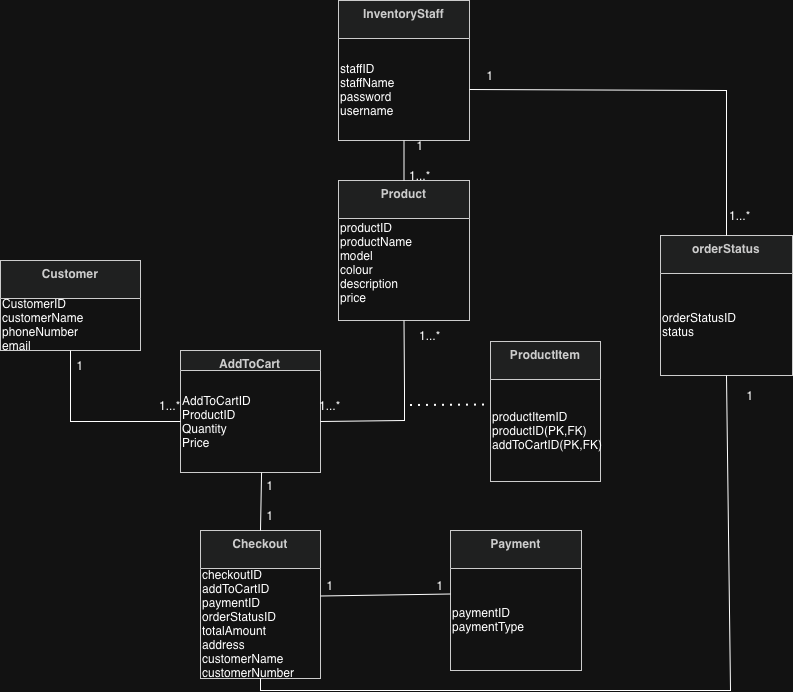

The diagram above was exported from draw.io. Its source (the exported page's mxGraphModel, read from the mxfile embedded in the PNG):
<mxGraphModel dx="1173" dy="652" grid="1" gridSize="10" guides="1" tooltips="1" connect="1" arrows="1" fold="1" page="1" pageScale="1" pageWidth="827" pageHeight="1169" math="0" shadow="0">
  <root>
    <mxCell id="0" />
    <mxCell id="1" parent="0" />
    <mxCell id="T_u0157yCW1K8ybzzlJQ-10" parent="1" style="swimlane;fontStyle=1;align=center;verticalAlign=top;childLayout=stackLayout;horizontal=1;startSize=38;horizontalStack=0;resizeParent=1;resizeParentMax=0;resizeLast=0;collapsible=0;marginBottom=0;fillColor=light-dark(#eeeeee,#1f2020);strokeColor=light-dark(#999999,#cccccc);fontColor=light-dark(#333333,#cccccc);" value="ProductItem" vertex="1">
      <mxGeometry height="140" width="110" x="500" y="351" as="geometry" />
    </mxCell>
    <mxCell id="T_u0157yCW1K8ybzzlJQ-35" parent="T_u0157yCW1K8ybzzlJQ-10" style="text;html=1;whiteSpace=wrap;strokeColor=none;fillColor=none;align=left;verticalAlign=middle;rounded=0;" value="&lt;div&gt;productItemID&lt;/div&gt;&lt;div&gt;productID(PK,FK)&lt;/div&gt;&lt;div&gt;addToCartID(PK,FK)&lt;/div&gt;" vertex="1">
      <mxGeometry height="102" width="110" y="38" as="geometry" />
    </mxCell>
    <mxCell id="T_u0157yCW1K8ybzzlJQ-12" parent="1" style="swimlane;fontStyle=1;align=center;verticalAlign=top;childLayout=stackLayout;horizontal=1;startSize=20;horizontalStack=0;resizeParent=1;resizeParentMax=0;resizeLast=0;collapsible=0;marginBottom=0;fillColor=light-dark(#eeeeee,#1f2020);strokeColor=light-dark(#999999,#cccccc);fontColor=light-dark(#333333,#cccccc);" value="AddToCart" vertex="1">
      <mxGeometry height="122" width="140" x="190" y="360" as="geometry" />
    </mxCell>
    <mxCell id="T_u0157yCW1K8ybzzlJQ-36" parent="T_u0157yCW1K8ybzzlJQ-12" style="text;html=1;whiteSpace=wrap;strokeColor=none;fillColor=none;align=left;verticalAlign=middle;rounded=0;" value="&lt;div&gt;AddToCartID&lt;/div&gt;&lt;div&gt;ProductID&lt;/div&gt;&lt;div&gt;Quantity&lt;/div&gt;&lt;div&gt;Price&lt;/div&gt;" vertex="1">
      <mxGeometry height="102" width="140" y="20" as="geometry" />
    </mxCell>
    <mxCell id="T_u0157yCW1K8ybzzlJQ-14" parent="1" style="swimlane;fontStyle=1;align=center;verticalAlign=top;childLayout=stackLayout;horizontal=1;startSize=38;horizontalStack=0;resizeParent=1;resizeParentMax=0;resizeLast=0;collapsible=0;marginBottom=0;fillColor=light-dark(#eeeeee,#1f2020);strokeColor=light-dark(#999999,#cccccc);fontColor=light-dark(#333333,#cccccc);" value="Customer" vertex="1">
      <mxGeometry height="90" width="140" x="10" y="270" as="geometry" />
    </mxCell>
    <mxCell id="T_u0157yCW1K8ybzzlJQ-33" parent="T_u0157yCW1K8ybzzlJQ-14" style="text;html=1;whiteSpace=wrap;strokeColor=none;fillColor=none;align=left;verticalAlign=middle;rounded=0;" value="&lt;div&gt;CustomerID&lt;/div&gt;&lt;div&gt;customerName&lt;/div&gt;&lt;div&gt;phoneNumber&lt;/div&gt;&lt;div&gt;email&lt;/div&gt;" vertex="1">
      <mxGeometry height="52" width="140" y="38" as="geometry" />
    </mxCell>
    <mxCell id="T_u0157yCW1K8ybzzlJQ-16" parent="1" style="swimlane;fontStyle=1;align=center;verticalAlign=top;childLayout=stackLayout;horizontal=1;startSize=38;horizontalStack=0;resizeParent=1;resizeParentMax=0;resizeLast=0;collapsible=0;marginBottom=0;fillColor=light-dark(#eeeeee,#1f2020);strokeColor=light-dark(#999999,#cccccc);fontColor=light-dark(#333333,#cccccc);" value="Checkout" vertex="1">
      <mxGeometry height="148" width="120" x="210" y="540" as="geometry" />
    </mxCell>
    <mxCell id="T_u0157yCW1K8ybzzlJQ-30" parent="T_u0157yCW1K8ybzzlJQ-16" style="text;html=1;whiteSpace=wrap;strokeColor=none;fillColor=none;align=left;verticalAlign=middle;rounded=0;" value="checkoutID&lt;div&gt;addToCartID&lt;/div&gt;&lt;div&gt;paymentID&lt;/div&gt;&lt;div&gt;orderStatusID&lt;/div&gt;&lt;div&gt;totalAmount&lt;/div&gt;&lt;div&gt;address&lt;/div&gt;&lt;div&gt;customerName&lt;/div&gt;&lt;div&gt;customerNumber&lt;/div&gt;" vertex="1">
      <mxGeometry height="110" width="120" y="38" as="geometry" />
    </mxCell>
    <mxCell id="T_u0157yCW1K8ybzzlJQ-2" parent="1" style="swimlane;fontStyle=1;align=center;verticalAlign=top;childLayout=stackLayout;horizontal=1;startSize=38;horizontalStack=0;resizeParent=1;resizeParentMax=0;resizeLast=0;collapsible=0;marginBottom=0;fillColor=light-dark(#eeeeee,#1f2020);strokeColor=light-dark(#999999,#cccccc);fontColor=light-dark(#333333,#cccccc);shadow=0;" value="InventoryStaff" vertex="1">
      <mxGeometry height="140" width="131" x="348" y="10" as="geometry" />
    </mxCell>
    <mxCell id="T_u0157yCW1K8ybzzlJQ-27" parent="T_u0157yCW1K8ybzzlJQ-2" style="text;html=1;whiteSpace=wrap;strokeColor=none;fillColor=none;align=left;verticalAlign=middle;rounded=0;" value="staffID&lt;div&gt;staffName&lt;/div&gt;&lt;div&gt;password&lt;/div&gt;&lt;div&gt;username&lt;/div&gt;" vertex="1">
      <mxGeometry height="102" width="131" y="38" as="geometry" />
    </mxCell>
    <mxCell id="exLm7oSdK2uSOvNNSGrK-1" parent="1" style="swimlane;fontStyle=1;align=center;verticalAlign=top;childLayout=stackLayout;horizontal=1;startSize=38;horizontalStack=0;resizeParent=1;resizeParentMax=0;resizeLast=0;collapsible=0;marginBottom=0;fillColor=light-dark(#eeeeee,#1f2020);strokeColor=light-dark(#999999,#cccccc);fontColor=light-dark(#333333,#cccccc);shadow=0;" value="Product" vertex="1">
      <mxGeometry height="140" width="131" x="348" y="190" as="geometry" />
    </mxCell>
    <mxCell id="exLm7oSdK2uSOvNNSGrK-3" parent="exLm7oSdK2uSOvNNSGrK-1" style="text;html=1;whiteSpace=wrap;strokeColor=none;fillColor=none;align=left;verticalAlign=middle;rounded=0;" value="productID&lt;div&gt;productName&lt;/div&gt;&lt;div&gt;model&amp;nbsp;&lt;/div&gt;&lt;div&gt;colour&lt;/div&gt;&lt;div&gt;description&lt;/div&gt;&lt;div&gt;price&lt;/div&gt;&lt;div&gt;&lt;br&gt;&lt;/div&gt;" vertex="1">
      <mxGeometry height="102" width="131" y="38" as="geometry" />
    </mxCell>
    <mxCell id="exLm7oSdK2uSOvNNSGrK-5" parent="1" style="swimlane;fontStyle=1;align=center;verticalAlign=top;childLayout=stackLayout;horizontal=1;startSize=38;horizontalStack=0;resizeParent=1;resizeParentMax=0;resizeLast=0;collapsible=0;marginBottom=0;fillColor=light-dark(#eeeeee,#1f2020);strokeColor=light-dark(#999999,#cccccc);fontColor=light-dark(#333333,#cccccc);" value="orderStatus" vertex="1">
      <mxGeometry height="140" width="132" x="670" y="245" as="geometry" />
    </mxCell>
    <mxCell id="exLm7oSdK2uSOvNNSGrK-6" parent="exLm7oSdK2uSOvNNSGrK-5" style="text;html=1;whiteSpace=wrap;strokeColor=none;fillColor=none;align=left;verticalAlign=middle;rounded=0;" value="&lt;div&gt;orderStatusID&lt;/div&gt;&lt;div&gt;status&lt;/div&gt;" vertex="1">
      <mxGeometry height="102" width="132" y="38" as="geometry" />
    </mxCell>
    <mxCell id="exLm7oSdK2uSOvNNSGrK-10" parent="1" style="swimlane;fontStyle=1;align=center;verticalAlign=top;childLayout=stackLayout;horizontal=1;startSize=38;horizontalStack=0;resizeParent=1;resizeParentMax=0;resizeLast=0;collapsible=0;marginBottom=0;fillColor=light-dark(#eeeeee,#1f2020);strokeColor=light-dark(#999999,#cccccc);fontColor=light-dark(#333333,#cccccc);shadow=0;" value="Payment" vertex="1">
      <mxGeometry height="140" width="131" x="460" y="540" as="geometry" />
    </mxCell>
    <mxCell id="exLm7oSdK2uSOvNNSGrK-11" parent="exLm7oSdK2uSOvNNSGrK-10" style="text;html=1;whiteSpace=wrap;strokeColor=none;fillColor=none;align=left;verticalAlign=middle;rounded=0;" value="&lt;div&gt;paymentID&lt;/div&gt;&lt;div&gt;paymentType&lt;/div&gt;" vertex="1">
      <mxGeometry height="102" width="131" y="38" as="geometry" />
    </mxCell>
    <mxCell id="exLm7oSdK2uSOvNNSGrK-13" edge="1" parent="1" source="T_u0157yCW1K8ybzzlJQ-36" style="endArrow=none;html=1;rounded=0;entryX=0.5;entryY=1;entryDx=0;entryDy=0;exitX=1;exitY=0.5;exitDx=0;exitDy=0;" target="exLm7oSdK2uSOvNNSGrK-3" value="">
      <mxGeometry height="50" relative="1" width="50" as="geometry">
        <Array as="points">
          <mxPoint x="414" y="430" />
          <mxPoint x="414" y="400" />
        </Array>
        <mxPoint x="390" y="390" as="sourcePoint" />
        <mxPoint x="440" y="340" as="targetPoint" />
      </mxGeometry>
    </mxCell>
    <mxCell id="exLm7oSdK2uSOvNNSGrK-14" edge="1" parent="1" source="exLm7oSdK2uSOvNNSGrK-1" style="endArrow=none;html=1;rounded=0;entryX=0.5;entryY=1;entryDx=0;entryDy=0;exitX=0.5;exitY=0;exitDx=0;exitDy=0;" target="T_u0157yCW1K8ybzzlJQ-27" value="">
      <mxGeometry height="50" relative="1" width="50" as="geometry">
        <mxPoint x="390" y="390" as="sourcePoint" />
        <mxPoint x="440" y="340" as="targetPoint" />
      </mxGeometry>
    </mxCell>
    <mxCell id="exLm7oSdK2uSOvNNSGrK-15" edge="1" parent="1" source="T_u0157yCW1K8ybzzlJQ-36" style="endArrow=none;html=1;rounded=0;exitX=0;exitY=0.5;exitDx=0;exitDy=0;entryX=0.5;entryY=1;entryDx=0;entryDy=0;" target="T_u0157yCW1K8ybzzlJQ-33" value="">
      <mxGeometry height="50" relative="1" width="50" as="geometry">
        <Array as="points">
          <mxPoint x="80" y="431" />
        </Array>
        <mxPoint x="390" y="390" as="sourcePoint" />
        <mxPoint x="440" y="340" as="targetPoint" />
      </mxGeometry>
    </mxCell>
    <mxCell id="exLm7oSdK2uSOvNNSGrK-16" edge="1" parent="1" source="T_u0157yCW1K8ybzzlJQ-30" style="endArrow=none;html=1;rounded=0;entryX=0.5;entryY=1;entryDx=0;entryDy=0;exitX=0.5;exitY=1;exitDx=0;exitDy=0;" target="exLm7oSdK2uSOvNNSGrK-6" value="">
      <mxGeometry height="50" relative="1" width="50" as="geometry">
        <Array as="points">
          <mxPoint x="270" y="700" />
          <mxPoint x="330" y="700" />
          <mxPoint x="360" y="700" />
          <mxPoint x="450" y="700" />
          <mxPoint x="590" y="700" />
          <mxPoint x="740" y="700" />
        </Array>
        <mxPoint x="740" y="700" as="sourcePoint" />
        <mxPoint x="440" y="340" as="targetPoint" />
      </mxGeometry>
    </mxCell>
    <mxCell id="exLm7oSdK2uSOvNNSGrK-18" edge="1" parent="1" source="T_u0157yCW1K8ybzzlJQ-30" style="endArrow=none;html=1;rounded=0;exitX=1;exitY=0.25;exitDx=0;exitDy=0;entryX=0;entryY=0.25;entryDx=0;entryDy=0;" target="exLm7oSdK2uSOvNNSGrK-11" value="">
      <mxGeometry height="50" relative="1" width="50" as="geometry">
        <mxPoint x="390" y="390" as="sourcePoint" />
        <mxPoint x="440" y="340" as="targetPoint" />
      </mxGeometry>
    </mxCell>
    <mxCell id="exLm7oSdK2uSOvNNSGrK-20" edge="1" parent="1" source="T_u0157yCW1K8ybzzlJQ-16" style="endArrow=none;html=1;rounded=0;exitX=0.5;exitY=0;exitDx=0;exitDy=0;entryX=0.579;entryY=1;entryDx=0;entryDy=0;entryPerimeter=0;" target="T_u0157yCW1K8ybzzlJQ-36" value="">
      <mxGeometry height="50" relative="1" width="50" as="geometry">
        <mxPoint x="390" y="390" as="sourcePoint" />
        <mxPoint x="440" y="340" as="targetPoint" />
      </mxGeometry>
    </mxCell>
    <mxCell id="exLm7oSdK2uSOvNNSGrK-21" edge="1" parent="1" style="endArrow=none;dashed=1;html=1;dashPattern=1 3;strokeWidth=2;rounded=0;entryX=0;entryY=0.25;entryDx=0;entryDy=0;" target="T_u0157yCW1K8ybzzlJQ-35" value="">
      <mxGeometry height="50" relative="1" width="50" as="geometry">
        <mxPoint x="420" y="415" as="sourcePoint" />
        <mxPoint x="400" y="360" as="targetPoint" />
      </mxGeometry>
    </mxCell>
    <mxCell id="exLm7oSdK2uSOvNNSGrK-22" edge="1" parent="1" source="exLm7oSdK2uSOvNNSGrK-5" style="endArrow=none;html=1;rounded=0;entryX=1;entryY=0.5;entryDx=0;entryDy=0;exitX=0.5;exitY=0;exitDx=0;exitDy=0;" target="T_u0157yCW1K8ybzzlJQ-27" value="">
      <mxGeometry height="50" relative="1" width="50" as="geometry">
        <Array as="points">
          <mxPoint x="736" y="100" />
        </Array>
        <mxPoint x="350" y="120" as="sourcePoint" />
        <mxPoint x="400" y="70" as="targetPoint" />
      </mxGeometry>
    </mxCell>
    <mxCell id="exLm7oSdK2uSOvNNSGrK-23" parent="1" style="text;html=1;whiteSpace=wrap;strokeColor=none;fillColor=none;align=center;verticalAlign=middle;rounded=0;" value="1" vertex="1">
      <mxGeometry height="30" width="60" x="470" y="70" as="geometry" />
    </mxCell>
    <mxCell id="exLm7oSdK2uSOvNNSGrK-24" parent="1" style="text;html=1;whiteSpace=wrap;strokeColor=none;fillColor=none;align=center;verticalAlign=middle;rounded=0;" value="1...*" vertex="1">
      <mxGeometry height="30" width="60" x="720" y="210" as="geometry" />
    </mxCell>
    <mxCell id="exLm7oSdK2uSOvNNSGrK-25" parent="1" style="text;html=1;whiteSpace=wrap;strokeColor=none;fillColor=none;align=center;verticalAlign=middle;rounded=0;" value="1" vertex="1">
      <mxGeometry height="30" width="60" x="730" y="390" as="geometry" />
    </mxCell>
    <mxCell id="exLm7oSdK2uSOvNNSGrK-26" parent="1" style="text;html=1;whiteSpace=wrap;strokeColor=none;fillColor=none;align=center;verticalAlign=middle;rounded=0;" value="1...*" vertex="1">
      <mxGeometry height="30" width="60" x="410" y="330" as="geometry" />
    </mxCell>
    <mxCell id="exLm7oSdK2uSOvNNSGrK-27" parent="1" style="text;html=1;whiteSpace=wrap;strokeColor=none;fillColor=none;align=center;verticalAlign=middle;rounded=0;" value="1...*" vertex="1">
      <mxGeometry height="30" width="60" x="310" y="400" as="geometry" />
    </mxCell>
    <mxCell id="exLm7oSdK2uSOvNNSGrK-28" parent="1" style="text;html=1;whiteSpace=wrap;strokeColor=none;fillColor=none;align=center;verticalAlign=middle;rounded=0;" value="1" vertex="1">
      <mxGeometry height="30" width="60" x="60" y="360" as="geometry" />
    </mxCell>
    <mxCell id="exLm7oSdK2uSOvNNSGrK-29" parent="1" style="text;html=1;whiteSpace=wrap;strokeColor=none;fillColor=none;align=center;verticalAlign=middle;rounded=0;" value="1...*" vertex="1">
      <mxGeometry height="30" width="60" x="150" y="400" as="geometry" />
    </mxCell>
    <mxCell id="exLm7oSdK2uSOvNNSGrK-30" parent="1" style="text;html=1;whiteSpace=wrap;strokeColor=none;fillColor=none;align=center;verticalAlign=middle;rounded=0;" value="1" vertex="1">
      <mxGeometry height="30" width="60" x="250" y="480" as="geometry" />
    </mxCell>
    <mxCell id="exLm7oSdK2uSOvNNSGrK-31" parent="1" style="text;html=1;whiteSpace=wrap;strokeColor=none;fillColor=none;align=center;verticalAlign=middle;rounded=0;" value="1" vertex="1">
      <mxGeometry height="30" width="60" x="250" y="510" as="geometry" />
    </mxCell>
    <mxCell id="exLm7oSdK2uSOvNNSGrK-32" parent="1" style="text;html=1;whiteSpace=wrap;strokeColor=none;fillColor=none;align=center;verticalAlign=middle;rounded=0;" value="1" vertex="1">
      <mxGeometry height="30" width="60" x="420" y="580" as="geometry" />
    </mxCell>
    <mxCell id="exLm7oSdK2uSOvNNSGrK-33" parent="1" style="text;html=1;whiteSpace=wrap;strokeColor=none;fillColor=none;align=center;verticalAlign=middle;rounded=0;" value="1" vertex="1">
      <mxGeometry height="30" width="60" x="310" y="580" as="geometry" />
    </mxCell>
    <mxCell id="exLm7oSdK2uSOvNNSGrK-34" parent="1" style="text;html=1;whiteSpace=wrap;strokeColor=none;fillColor=none;align=center;verticalAlign=middle;rounded=0;" value="1" vertex="1">
      <mxGeometry height="30" width="60" x="400" y="140" as="geometry" />
    </mxCell>
    <mxCell id="exLm7oSdK2uSOvNNSGrK-35" parent="1" style="text;html=1;whiteSpace=wrap;strokeColor=none;fillColor=none;align=center;verticalAlign=middle;rounded=0;" value="1...*" vertex="1">
      <mxGeometry height="30" width="60" x="400" y="170" as="geometry" />
    </mxCell>
  </root>
</mxGraphModel>